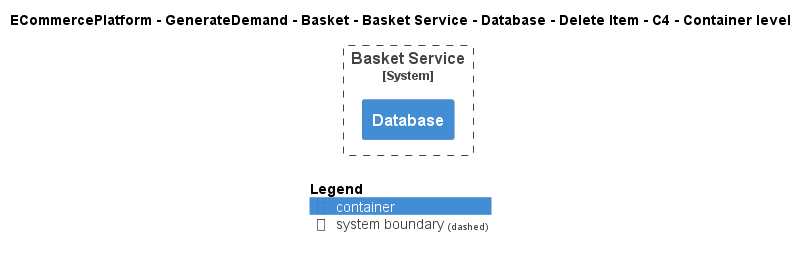

The diagram above was rendered by PlantUML. Its source (embedded in the PNG):
@startuml
!include ..\..\..\..\..\..\..\..\..\.c4s\C4_Container.puml

AddElementTag("c4interflow:lifecycle:new", $bgColor=green, $fontColor=#ffffff, $borderColor=green, $shadowing="False")
AddElementTag("c4interflow:lifecycle:changed", $bgColor=orange, $fontColor=#ffffff, $borderColor=orange, $shadowing="False")
AddElementTag("c4interflow:lifecycle:removed", $bgColor=red, $fontColor=#ffffff, $borderColor=red, $shadowing="False")

AddRelTag("c4interflow:lifecycle:new", $textColor=green, $lineColor=green)
AddRelTag("c4interflow:lifecycle:changed", $textColor=orange, $lineColor=orange)
AddRelTag("c4interflow:lifecycle:removed", $textColor=red, $lineColor=red)

SHOW_PERSON_PORTRAIT()
LAYOUT_TOP_DOWN()

skinparam linetype polyline

title ECommercePlatform - GenerateDemand - Basket - Basket Service - Database - Delete Item - C4 - Container level


System_Boundary(ECommercePlatform.GenerateDemand.Basket.SoftwareSystems.BasketService, "Basket Service") {
    Container(ECommercePlatform.GenerateDemand.Basket.SoftwareSystems.BasketService.Containers.Database, "Database", "", "")
}



SHOW_LEGEND()
@enduml